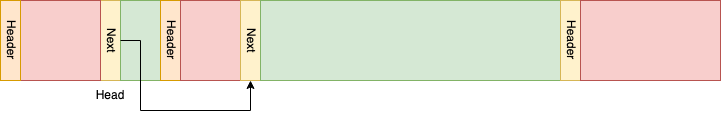

The diagram above was exported from draw.io. Its source (the exported page's mxGraphModel, read from the mxfile embedded in the PNG):
<mxGraphModel dx="1026" dy="772" grid="1" gridSize="10" guides="1" tooltips="1" connect="1" arrows="1" fold="1" page="1" pageScale="1" pageWidth="827" pageHeight="1169" math="0" shadow="0">
  <root>
    <mxCell id="0" />
    <mxCell id="1" parent="0" />
    <mxCell id="T_gsP2MsqqsVoLIDmwnY-1" value="Next" style="rounded=0;whiteSpace=wrap;html=1;textDirection=vertical-rl;fillColor=#fff2cc;strokeColor=#d6b656;" vertex="1" parent="1">
      <mxGeometry x="140" y="40" width="20" height="80" as="geometry" />
    </mxCell>
    <mxCell id="T_gsP2MsqqsVoLIDmwnY-2" value="" style="rounded=0;whiteSpace=wrap;html=1;fillColor=#d5e8d4;strokeColor=#82b366;" vertex="1" parent="1">
      <mxGeometry x="160" y="40" width="40" height="80" as="geometry" />
    </mxCell>
    <mxCell id="T_gsP2MsqqsVoLIDmwnY-3" value="Header" style="rounded=0;whiteSpace=wrap;html=1;textDirection=vertical-rl;fillColor=#ffe6cc;strokeColor=#d79b00;" vertex="1" parent="1">
      <mxGeometry x="200" y="40" width="20" height="80" as="geometry" />
    </mxCell>
    <mxCell id="T_gsP2MsqqsVoLIDmwnY-4" value="" style="rounded=0;whiteSpace=wrap;html=1;fillColor=#f8cecc;strokeColor=#b85450;" vertex="1" parent="1">
      <mxGeometry x="220" y="40" width="60" height="80" as="geometry" />
    </mxCell>
    <mxCell id="T_gsP2MsqqsVoLIDmwnY-7" value="Next" style="rounded=0;whiteSpace=wrap;html=1;textDirection=vertical-rl;fillColor=#fff2cc;strokeColor=#d6b656;" vertex="1" parent="1">
      <mxGeometry x="280" y="40" width="20" height="80" as="geometry" />
    </mxCell>
    <mxCell id="T_gsP2MsqqsVoLIDmwnY-8" value="" style="rounded=0;whiteSpace=wrap;html=1;fillColor=#d5e8d4;strokeColor=#82b366;" vertex="1" parent="1">
      <mxGeometry x="300" y="40" width="300" height="80" as="geometry" />
    </mxCell>
    <mxCell id="T_gsP2MsqqsVoLIDmwnY-9" value="Header" style="rounded=0;whiteSpace=wrap;html=1;textDirection=vertical-rl;fillColor=#fff2cc;strokeColor=#d6b656;" vertex="1" parent="1">
      <mxGeometry x="600" y="40" width="20" height="80" as="geometry" />
    </mxCell>
    <mxCell id="T_gsP2MsqqsVoLIDmwnY-10" value="" style="rounded=0;whiteSpace=wrap;html=1;fillColor=#f8cecc;strokeColor=#b85450;" vertex="1" parent="1">
      <mxGeometry x="620" y="40" width="140" height="80" as="geometry" />
    </mxCell>
    <mxCell id="T_gsP2MsqqsVoLIDmwnY-13" value="Head" style="text;html=1;align=center;verticalAlign=middle;whiteSpace=wrap;rounded=0;" vertex="1" parent="1">
      <mxGeometry x="120" y="120" width="60" height="30" as="geometry" />
    </mxCell>
    <mxCell id="T_gsP2MsqqsVoLIDmwnY-14" value="" style="rounded=0;whiteSpace=wrap;html=1;fillColor=#f8cecc;strokeColor=#b85450;" vertex="1" parent="1">
      <mxGeometry x="60" y="40" width="80" height="80" as="geometry" />
    </mxCell>
    <mxCell id="T_gsP2MsqqsVoLIDmwnY-19" value="Header" style="rounded=0;whiteSpace=wrap;html=1;textDirection=vertical-rl;fillColor=#ffe6cc;strokeColor=#d79b00;" vertex="1" parent="1">
      <mxGeometry x="40" y="40" width="20" height="80" as="geometry" />
    </mxCell>
    <mxCell id="T_gsP2MsqqsVoLIDmwnY-20" value="" style="endArrow=classic;html=1;rounded=0;exitX=0;exitY=0.5;exitDx=0;exitDy=0;entryX=0.5;entryY=1;entryDx=0;entryDy=0;" edge="1" parent="1" source="T_gsP2MsqqsVoLIDmwnY-2" target="T_gsP2MsqqsVoLIDmwnY-7">
      <mxGeometry width="50" height="50" relative="1" as="geometry">
        <mxPoint x="340" y="190" as="sourcePoint" />
        <mxPoint x="390" y="140" as="targetPoint" />
        <Array as="points">
          <mxPoint x="180" y="80" />
          <mxPoint x="180" y="150" />
          <mxPoint x="290" y="150" />
        </Array>
      </mxGeometry>
    </mxCell>
  </root>
</mxGraphModel>